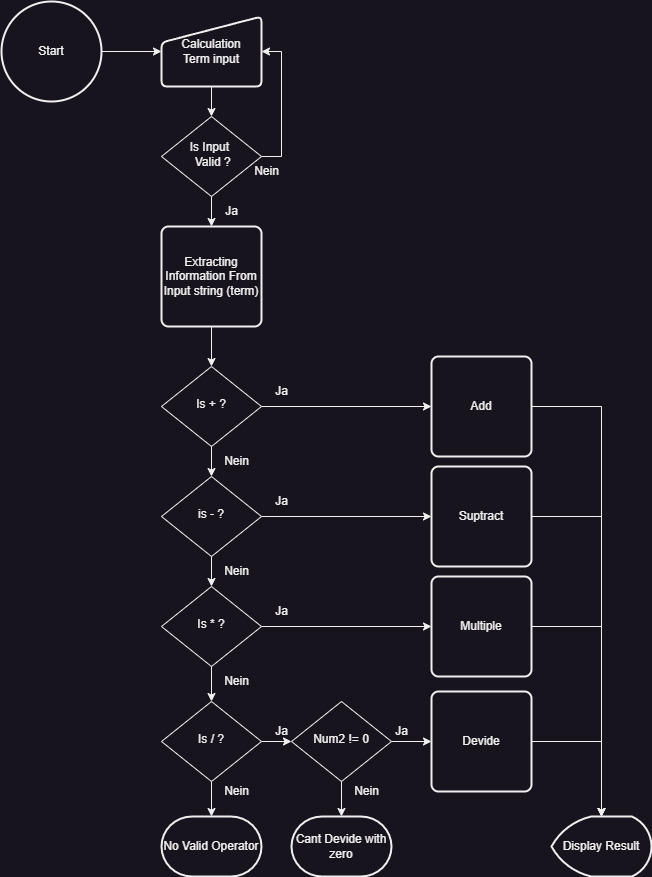

The diagram above was exported from draw.io. Its source (the exported page's mxGraphModel, read from the mxfile embedded in the PNG):
<mxGraphModel dx="1434" dy="836" grid="1" gridSize="10" guides="1" tooltips="1" connect="1" arrows="1" fold="1" page="1" pageScale="1" pageWidth="827" pageHeight="1169" math="0" shadow="0">
  <root>
    <mxCell id="WIyWlLk6GJQsqaUBKTNV-0" />
    <mxCell id="WIyWlLk6GJQsqaUBKTNV-1" parent="WIyWlLk6GJQsqaUBKTNV-0" />
    <mxCell id="Kjp96RBlYEf-21t4Q5WG-5" value="" style="edgeStyle=orthogonalEdgeStyle;rounded=0;orthogonalLoop=1;jettySize=auto;html=1;" parent="WIyWlLk6GJQsqaUBKTNV-1" source="WIyWlLk6GJQsqaUBKTNV-6" target="WIyWlLk6GJQsqaUBKTNV-10" edge="1">
      <mxGeometry relative="1" as="geometry" />
    </mxCell>
    <mxCell id="Kjp96RBlYEf-21t4Q5WG-43" style="edgeStyle=orthogonalEdgeStyle;rounded=0;orthogonalLoop=1;jettySize=auto;html=1;entryX=0;entryY=0.5;entryDx=0;entryDy=0;" parent="WIyWlLk6GJQsqaUBKTNV-1" source="WIyWlLk6GJQsqaUBKTNV-6" target="Kjp96RBlYEf-21t4Q5WG-30" edge="1">
      <mxGeometry relative="1" as="geometry" />
    </mxCell>
    <mxCell id="WIyWlLk6GJQsqaUBKTNV-6" value="Is + ?" style="rhombus;whiteSpace=wrap;html=1;shadow=0;fontFamily=Helvetica;fontSize=12;align=center;strokeWidth=1;spacing=6;spacingTop=-4;" parent="WIyWlLk6GJQsqaUBKTNV-1" vertex="1">
      <mxGeometry x="200" y="470" width="100" height="80" as="geometry" />
    </mxCell>
    <mxCell id="Kjp96RBlYEf-21t4Q5WG-6" value="" style="edgeStyle=orthogonalEdgeStyle;rounded=0;orthogonalLoop=1;jettySize=auto;html=1;" parent="WIyWlLk6GJQsqaUBKTNV-1" source="WIyWlLk6GJQsqaUBKTNV-10" target="Kjp96RBlYEf-21t4Q5WG-0" edge="1">
      <mxGeometry relative="1" as="geometry" />
    </mxCell>
    <mxCell id="Kjp96RBlYEf-21t4Q5WG-42" style="edgeStyle=orthogonalEdgeStyle;rounded=0;orthogonalLoop=1;jettySize=auto;html=1;" parent="WIyWlLk6GJQsqaUBKTNV-1" source="WIyWlLk6GJQsqaUBKTNV-10" target="Kjp96RBlYEf-21t4Q5WG-32" edge="1">
      <mxGeometry relative="1" as="geometry" />
    </mxCell>
    <mxCell id="WIyWlLk6GJQsqaUBKTNV-10" value="is - ?" style="rhombus;whiteSpace=wrap;html=1;shadow=0;fontFamily=Helvetica;fontSize=12;align=center;strokeWidth=1;spacing=6;spacingTop=-4;" parent="WIyWlLk6GJQsqaUBKTNV-1" vertex="1">
      <mxGeometry x="200" y="580" width="100" height="80" as="geometry" />
    </mxCell>
    <mxCell id="Kjp96RBlYEf-21t4Q5WG-7" value="" style="edgeStyle=orthogonalEdgeStyle;rounded=0;orthogonalLoop=1;jettySize=auto;html=1;" parent="WIyWlLk6GJQsqaUBKTNV-1" source="Kjp96RBlYEf-21t4Q5WG-0" target="Kjp96RBlYEf-21t4Q5WG-1" edge="1">
      <mxGeometry relative="1" as="geometry" />
    </mxCell>
    <mxCell id="Kjp96RBlYEf-21t4Q5WG-39" style="edgeStyle=orthogonalEdgeStyle;rounded=0;orthogonalLoop=1;jettySize=auto;html=1;" parent="WIyWlLk6GJQsqaUBKTNV-1" source="Kjp96RBlYEf-21t4Q5WG-0" target="Kjp96RBlYEf-21t4Q5WG-31" edge="1">
      <mxGeometry relative="1" as="geometry" />
    </mxCell>
    <mxCell id="Kjp96RBlYEf-21t4Q5WG-0" value="Is * ?" style="rhombus;whiteSpace=wrap;html=1;shadow=0;fontFamily=Helvetica;fontSize=12;align=center;strokeWidth=1;spacing=6;spacingTop=-4;" parent="WIyWlLk6GJQsqaUBKTNV-1" vertex="1">
      <mxGeometry x="200" y="690" width="100" height="80" as="geometry" />
    </mxCell>
    <mxCell id="Kjp96RBlYEf-21t4Q5WG-38" value="" style="edgeStyle=orthogonalEdgeStyle;rounded=0;orthogonalLoop=1;jettySize=auto;html=1;" parent="WIyWlLk6GJQsqaUBKTNV-1" source="Kjp96RBlYEf-21t4Q5WG-1" target="Kjp96RBlYEf-21t4Q5WG-34" edge="1">
      <mxGeometry relative="1" as="geometry" />
    </mxCell>
    <mxCell id="Kjp96RBlYEf-21t4Q5WG-51" value="" style="edgeStyle=orthogonalEdgeStyle;rounded=0;orthogonalLoop=1;jettySize=auto;html=1;" parent="WIyWlLk6GJQsqaUBKTNV-1" source="Kjp96RBlYEf-21t4Q5WG-1" target="Kjp96RBlYEf-21t4Q5WG-50" edge="1">
      <mxGeometry relative="1" as="geometry" />
    </mxCell>
    <mxCell id="Kjp96RBlYEf-21t4Q5WG-1" value="Is / ?" style="rhombus;whiteSpace=wrap;html=1;shadow=0;fontFamily=Helvetica;fontSize=12;align=center;strokeWidth=1;spacing=6;spacingTop=-4;" parent="WIyWlLk6GJQsqaUBKTNV-1" vertex="1">
      <mxGeometry x="200" y="805" width="100" height="80" as="geometry" />
    </mxCell>
    <mxCell id="Kjp96RBlYEf-21t4Q5WG-48" style="edgeStyle=orthogonalEdgeStyle;rounded=0;orthogonalLoop=1;jettySize=auto;html=1;" parent="WIyWlLk6GJQsqaUBKTNV-1" source="Kjp96RBlYEf-21t4Q5WG-30" target="Kjp96RBlYEf-21t4Q5WG-44" edge="1">
      <mxGeometry relative="1" as="geometry" />
    </mxCell>
    <mxCell id="Kjp96RBlYEf-21t4Q5WG-30" value="Add" style="rounded=1;whiteSpace=wrap;html=1;absoluteArcSize=1;arcSize=14;strokeWidth=2;" parent="WIyWlLk6GJQsqaUBKTNV-1" vertex="1">
      <mxGeometry x="470" y="460" width="100" height="100" as="geometry" />
    </mxCell>
    <mxCell id="Kjp96RBlYEf-21t4Q5WG-46" style="edgeStyle=orthogonalEdgeStyle;rounded=0;orthogonalLoop=1;jettySize=auto;html=1;entryX=0.5;entryY=0;entryDx=0;entryDy=0;entryPerimeter=0;" parent="WIyWlLk6GJQsqaUBKTNV-1" source="Kjp96RBlYEf-21t4Q5WG-31" target="Kjp96RBlYEf-21t4Q5WG-44" edge="1">
      <mxGeometry relative="1" as="geometry" />
    </mxCell>
    <mxCell id="Kjp96RBlYEf-21t4Q5WG-31" value="Multiple" style="rounded=1;whiteSpace=wrap;html=1;absoluteArcSize=1;arcSize=14;strokeWidth=2;" parent="WIyWlLk6GJQsqaUBKTNV-1" vertex="1">
      <mxGeometry x="470" y="680" width="100" height="100" as="geometry" />
    </mxCell>
    <mxCell id="Kjp96RBlYEf-21t4Q5WG-49" style="edgeStyle=orthogonalEdgeStyle;rounded=0;orthogonalLoop=1;jettySize=auto;html=1;" parent="WIyWlLk6GJQsqaUBKTNV-1" source="Kjp96RBlYEf-21t4Q5WG-32" target="Kjp96RBlYEf-21t4Q5WG-44" edge="1">
      <mxGeometry relative="1" as="geometry">
        <mxPoint x="650" y="690" as="targetPoint" />
      </mxGeometry>
    </mxCell>
    <mxCell id="Kjp96RBlYEf-21t4Q5WG-32" value="Suptract" style="rounded=1;whiteSpace=wrap;html=1;absoluteArcSize=1;arcSize=14;strokeWidth=2;" parent="WIyWlLk6GJQsqaUBKTNV-1" vertex="1">
      <mxGeometry x="470" y="570" width="100" height="100" as="geometry" />
    </mxCell>
    <mxCell id="Kjp96RBlYEf-21t4Q5WG-45" style="edgeStyle=orthogonalEdgeStyle;rounded=0;orthogonalLoop=1;jettySize=auto;html=1;" parent="WIyWlLk6GJQsqaUBKTNV-1" source="Kjp96RBlYEf-21t4Q5WG-33" target="Kjp96RBlYEf-21t4Q5WG-44" edge="1">
      <mxGeometry relative="1" as="geometry" />
    </mxCell>
    <mxCell id="Kjp96RBlYEf-21t4Q5WG-33" value="Devide" style="rounded=1;whiteSpace=wrap;html=1;absoluteArcSize=1;arcSize=14;strokeWidth=2;" parent="WIyWlLk6GJQsqaUBKTNV-1" vertex="1">
      <mxGeometry x="470" y="795" width="100" height="100" as="geometry" />
    </mxCell>
    <mxCell id="Kjp96RBlYEf-21t4Q5WG-36" value="" style="edgeStyle=orthogonalEdgeStyle;rounded=0;orthogonalLoop=1;jettySize=auto;html=1;" parent="WIyWlLk6GJQsqaUBKTNV-1" source="Kjp96RBlYEf-21t4Q5WG-34" target="Kjp96RBlYEf-21t4Q5WG-35" edge="1">
      <mxGeometry relative="1" as="geometry" />
    </mxCell>
    <mxCell id="Kjp96RBlYEf-21t4Q5WG-37" value="" style="edgeStyle=orthogonalEdgeStyle;rounded=0;orthogonalLoop=1;jettySize=auto;html=1;" parent="WIyWlLk6GJQsqaUBKTNV-1" source="Kjp96RBlYEf-21t4Q5WG-34" target="Kjp96RBlYEf-21t4Q5WG-33" edge="1">
      <mxGeometry relative="1" as="geometry" />
    </mxCell>
    <mxCell id="Kjp96RBlYEf-21t4Q5WG-34" value="Num2 != 0" style="rhombus;whiteSpace=wrap;html=1;shadow=0;fontFamily=Helvetica;fontSize=12;align=center;strokeWidth=1;spacing=6;spacingTop=-4;" parent="WIyWlLk6GJQsqaUBKTNV-1" vertex="1">
      <mxGeometry x="330" y="805" width="100" height="80" as="geometry" />
    </mxCell>
    <mxCell id="Kjp96RBlYEf-21t4Q5WG-35" value="Cant Devide with zero" style="strokeWidth=2;html=1;shape=mxgraph.flowchart.terminator;whiteSpace=wrap;" parent="WIyWlLk6GJQsqaUBKTNV-1" vertex="1">
      <mxGeometry x="330" y="920" width="100" height="60" as="geometry" />
    </mxCell>
    <mxCell id="Kjp96RBlYEf-21t4Q5WG-44" value="Display Result" style="strokeWidth=2;html=1;shape=mxgraph.flowchart.display;whiteSpace=wrap;" parent="WIyWlLk6GJQsqaUBKTNV-1" vertex="1">
      <mxGeometry x="590" y="920" width="100" height="60" as="geometry" />
    </mxCell>
    <mxCell id="Kjp96RBlYEf-21t4Q5WG-50" value="No Valid Operator" style="strokeWidth=2;html=1;shape=mxgraph.flowchart.terminator;whiteSpace=wrap;" parent="WIyWlLk6GJQsqaUBKTNV-1" vertex="1">
      <mxGeometry x="200" y="920" width="100" height="60" as="geometry" />
    </mxCell>
    <mxCell id="Kjp96RBlYEf-21t4Q5WG-64" value="" style="edgeStyle=orthogonalEdgeStyle;rounded=0;orthogonalLoop=1;jettySize=auto;html=1;" parent="WIyWlLk6GJQsqaUBKTNV-1" source="Kjp96RBlYEf-21t4Q5WG-57" target="Kjp96RBlYEf-21t4Q5WG-62" edge="1">
      <mxGeometry relative="1" as="geometry" />
    </mxCell>
    <mxCell id="Kjp96RBlYEf-21t4Q5WG-57" value="Calculation&lt;br&gt;Term input" style="html=1;strokeWidth=2;shape=manualInput;whiteSpace=wrap;rounded=1;size=26;arcSize=11;" parent="WIyWlLk6GJQsqaUBKTNV-1" vertex="1">
      <mxGeometry x="200" y="120" width="100" height="70" as="geometry" />
    </mxCell>
    <mxCell id="Kjp96RBlYEf-21t4Q5WG-61" value="" style="edgeStyle=orthogonalEdgeStyle;rounded=0;orthogonalLoop=1;jettySize=auto;html=1;" parent="WIyWlLk6GJQsqaUBKTNV-1" source="Kjp96RBlYEf-21t4Q5WG-59" target="WIyWlLk6GJQsqaUBKTNV-6" edge="1">
      <mxGeometry relative="1" as="geometry" />
    </mxCell>
    <mxCell id="Kjp96RBlYEf-21t4Q5WG-59" value="Extracting Information From Input string (term)" style="rounded=1;whiteSpace=wrap;html=1;absoluteArcSize=1;arcSize=14;strokeWidth=2;" parent="WIyWlLk6GJQsqaUBKTNV-1" vertex="1">
      <mxGeometry x="200" y="330" width="100" height="100" as="geometry" />
    </mxCell>
    <mxCell id="Kjp96RBlYEf-21t4Q5WG-63" value="" style="edgeStyle=orthogonalEdgeStyle;rounded=0;orthogonalLoop=1;jettySize=auto;html=1;" parent="WIyWlLk6GJQsqaUBKTNV-1" source="Kjp96RBlYEf-21t4Q5WG-62" target="Kjp96RBlYEf-21t4Q5WG-59" edge="1">
      <mxGeometry relative="1" as="geometry" />
    </mxCell>
    <mxCell id="Kjp96RBlYEf-21t4Q5WG-65" style="edgeStyle=orthogonalEdgeStyle;rounded=0;orthogonalLoop=1;jettySize=auto;html=1;entryX=1;entryY=0.5;entryDx=0;entryDy=0;" parent="WIyWlLk6GJQsqaUBKTNV-1" source="Kjp96RBlYEf-21t4Q5WG-62" target="Kjp96RBlYEf-21t4Q5WG-57" edge="1">
      <mxGeometry relative="1" as="geometry">
        <Array as="points">
          <mxPoint x="320" y="260" />
          <mxPoint x="320" y="155" />
        </Array>
      </mxGeometry>
    </mxCell>
    <mxCell id="Kjp96RBlYEf-21t4Q5WG-62" value="Is Input&amp;nbsp;&lt;br&gt;&amp;nbsp;Valid ?" style="rhombus;whiteSpace=wrap;html=1;shadow=0;fontFamily=Helvetica;fontSize=12;align=center;strokeWidth=1;spacing=6;spacingTop=-4;" parent="WIyWlLk6GJQsqaUBKTNV-1" vertex="1">
      <mxGeometry x="200" y="220" width="100" height="80" as="geometry" />
    </mxCell>
    <mxCell id="9F5vmZjgGEHDYW_hLto--0" value="Nein" style="text;html=1;align=center;verticalAlign=middle;resizable=0;points=[];autosize=1;strokeColor=none;fillColor=none;" parent="WIyWlLk6GJQsqaUBKTNV-1" vertex="1">
      <mxGeometry x="280" y="260" width="50" height="30" as="geometry" />
    </mxCell>
    <mxCell id="9F5vmZjgGEHDYW_hLto--2" value="Ja" style="text;html=1;align=center;verticalAlign=middle;resizable=0;points=[];autosize=1;strokeColor=none;fillColor=none;" parent="WIyWlLk6GJQsqaUBKTNV-1" vertex="1">
      <mxGeometry x="250" y="300" width="40" height="30" as="geometry" />
    </mxCell>
    <mxCell id="9F5vmZjgGEHDYW_hLto--4" value="" style="edgeStyle=orthogonalEdgeStyle;rounded=0;orthogonalLoop=1;jettySize=auto;html=1;" parent="WIyWlLk6GJQsqaUBKTNV-1" source="9F5vmZjgGEHDYW_hLto--3" target="Kjp96RBlYEf-21t4Q5WG-57" edge="1">
      <mxGeometry relative="1" as="geometry" />
    </mxCell>
    <mxCell id="9F5vmZjgGEHDYW_hLto--3" value="Start" style="strokeWidth=2;html=1;shape=mxgraph.flowchart.start_2;whiteSpace=wrap;" parent="WIyWlLk6GJQsqaUBKTNV-1" vertex="1">
      <mxGeometry x="40" y="105" width="100" height="100" as="geometry" />
    </mxCell>
    <mxCell id="9F5vmZjgGEHDYW_hLto--5" value="Nein" style="text;html=1;align=center;verticalAlign=middle;resizable=0;points=[];autosize=1;strokeColor=none;fillColor=none;" parent="WIyWlLk6GJQsqaUBKTNV-1" vertex="1">
      <mxGeometry x="250" y="550" width="50" height="30" as="geometry" />
    </mxCell>
    <mxCell id="9F5vmZjgGEHDYW_hLto--6" value="Nein" style="text;html=1;align=center;verticalAlign=middle;resizable=0;points=[];autosize=1;strokeColor=none;fillColor=none;" parent="WIyWlLk6GJQsqaUBKTNV-1" vertex="1">
      <mxGeometry x="250" y="660" width="50" height="30" as="geometry" />
    </mxCell>
    <mxCell id="9F5vmZjgGEHDYW_hLto--7" value="Nein" style="text;html=1;align=center;verticalAlign=middle;resizable=0;points=[];autosize=1;strokeColor=none;fillColor=none;" parent="WIyWlLk6GJQsqaUBKTNV-1" vertex="1">
      <mxGeometry x="250" y="770" width="50" height="30" as="geometry" />
    </mxCell>
    <mxCell id="9F5vmZjgGEHDYW_hLto--8" value="Nein" style="text;html=1;align=center;verticalAlign=middle;resizable=0;points=[];autosize=1;strokeColor=none;fillColor=none;" parent="WIyWlLk6GJQsqaUBKTNV-1" vertex="1">
      <mxGeometry x="250" y="880" width="50" height="30" as="geometry" />
    </mxCell>
    <mxCell id="9F5vmZjgGEHDYW_hLto--9" value="Nein" style="text;html=1;align=center;verticalAlign=middle;resizable=0;points=[];autosize=1;strokeColor=none;fillColor=none;" parent="WIyWlLk6GJQsqaUBKTNV-1" vertex="1">
      <mxGeometry x="380" y="880" width="50" height="30" as="geometry" />
    </mxCell>
    <mxCell id="9F5vmZjgGEHDYW_hLto--10" value="Ja" style="text;html=1;align=center;verticalAlign=middle;resizable=0;points=[];autosize=1;strokeColor=none;fillColor=none;" parent="WIyWlLk6GJQsqaUBKTNV-1" vertex="1">
      <mxGeometry x="300" y="480" width="40" height="30" as="geometry" />
    </mxCell>
    <mxCell id="9F5vmZjgGEHDYW_hLto--11" value="Ja" style="text;html=1;align=center;verticalAlign=middle;resizable=0;points=[];autosize=1;strokeColor=none;fillColor=none;" parent="WIyWlLk6GJQsqaUBKTNV-1" vertex="1">
      <mxGeometry x="300" y="590" width="40" height="30" as="geometry" />
    </mxCell>
    <mxCell id="9F5vmZjgGEHDYW_hLto--12" value="Ja" style="text;html=1;align=center;verticalAlign=middle;resizable=0;points=[];autosize=1;strokeColor=none;fillColor=none;" parent="WIyWlLk6GJQsqaUBKTNV-1" vertex="1">
      <mxGeometry x="300" y="700" width="40" height="30" as="geometry" />
    </mxCell>
    <mxCell id="9F5vmZjgGEHDYW_hLto--13" value="Ja" style="text;html=1;align=center;verticalAlign=middle;resizable=0;points=[];autosize=1;strokeColor=none;fillColor=none;" parent="WIyWlLk6GJQsqaUBKTNV-1" vertex="1">
      <mxGeometry x="300" y="820" width="40" height="30" as="geometry" />
    </mxCell>
    <mxCell id="9F5vmZjgGEHDYW_hLto--14" value="Ja" style="text;html=1;align=center;verticalAlign=middle;resizable=0;points=[];autosize=1;strokeColor=none;fillColor=none;" parent="WIyWlLk6GJQsqaUBKTNV-1" vertex="1">
      <mxGeometry x="420" y="820" width="40" height="30" as="geometry" />
    </mxCell>
  </root>
</mxGraphModel>